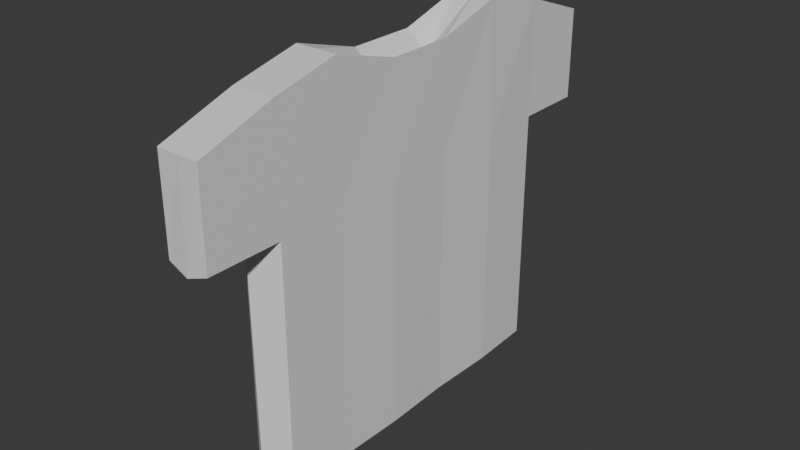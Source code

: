 # Source: shirt.blend  (saved by Blender 5.3.31; exported with 4.5.12 LTS)
import bpy
from mathutils import Matrix  # noqa: F401  (used for matrix-valued properties, if any)

bpy.ops.wm.read_factory_settings(use_empty=True)
scene = bpy.context.scene
scene.name = 'Scene'

# ---- collections
col_collection = bpy.data.collections.new('Collection'); scene.collection.children.link(col_collection)

# ---- materials (node trees are filled in below, after node groups)
mat_material = bpy.data.materials.new('Material')
mat_material.alpha_threshold = 0.0
mat_material.use_backface_culling_lightprobe_volume = False
mat_material.roughness = 0.5
mat_material.line_color = (0.0, 0.0, 0.0, 1.0)

# ---- material node trees
mat_material.use_nodes = True; mat_material.node_tree.nodes.clear()
_N = mat_material.node_tree.nodes; _L = mat_material.node_tree.links
n0 = _N.new('ShaderNodeOutputMaterial'); n0.name = 'Material Output'; n0.location = (200, 100)
n1 = _N.new('ShaderNodeBsdfPrincipled'); n1.name = 'Principled BSDF'; n1.location = (-200, 100)
_L.new(n1.outputs[0], n0.inputs[0])
n0.is_active_output = True

# ---- world
world_world = bpy.data.worlds.new('World'); scene.world = world_world
world_world.use_nodes = True; world_world.node_tree.nodes.clear()
_N = world_world.node_tree.nodes; _L = world_world.node_tree.links
n0 = _N.new('ShaderNodeOutputWorld'); n0.name = 'World Output'; n0.location = (200, 100)
n1 = _N.new('ShaderNodeBackground'); n1.name = 'Background'; n1.location = (-200, 100)
n1.inputs[0].default_value = (0.05088, 0.05088, 0.05088, 1.0)
_L.new(n1.outputs[0], n0.inputs[0])
n0.is_active_output = True
world_world.color = (0.05088, 0.05088, 0.05088)
world_world.sun_shadow_jitter_overblur = 0.0

# ---- meshes
me_cube = bpy.data.meshes.new('Cube')
me_cube.from_pydata([(-0.1248, 1.0, 1.148), (-0.1248, 1.0, -1.0), (-0.1248, -1.0, 1.148), (-0.1248, -1.0, -1.0), (0.1248, 1.0, 1.148), (0.1248, 1.0, -1.0), (0.1248, -1.0, 1.148), (0.1248, -1.0, -1.0), (-0.1248, 1.0, 0.4579), (0.1248, -1.0, 0.4579), (-0.1248, -1.0, 0.4579), (0.1248, 1.0, 0.4579), (0.1387, 0.6112, -1.0), (0.1248, 0.2, -1.0), (0.1304, -0.1982, -1.005), (0.1248, -0.6, -1.0), (-0.1248, 0.6, 1.24), (-0.1248, 0.2, 1.122), (-0.1248, -0.2, 1.122), (-0.1248, -0.6, 1.24), (0.1248, -0.6, 1.24), (0.1248, -0.2, 1.122), (0.1248, 0.2, 1.122), (0.1248, 0.6, 1.24), (-0.1248, -0.6, -1.0), (-0.1248, -0.2, -1.0), (-0.1248, 0.2, -1.0), (-0.1248, 0.6, -1.0), (-0.1248, 0.6, 0.4579), (-0.1248, 0.2, 0.4579), (-0.1248, -0.2, 0.4579), (-0.1248, -0.6, 0.4579), (0.1248, -0.6, 0.4579), (0.1304, -0.1982, 0.4529), (0.1248, 0.2, 0.4579), (0.1387, 0.6112, 0.4579), (0.1248, -1.439, 0.4579), (0.1248, -1.439, 1.0), (-0.1248, -1.439, 1.0), (-0.1248, -1.439, 0.4579), (0.1248, 1.418, 1.0), (-0.1248, 1.418, 1.0), (-0.1248, 1.418, 0.4579), (0.1248, 1.418, 0.4579), (-0.01779, 1.024, -1.01), (0.0, -1.0, 1.148), (-0.02625, -1.071, -0.9873), (0.0, 1.0, 1.148), (-0.01779, 1.024, 0.4483), (-0.02629, -1.082, 0.4275), (0.0, 0.6, -1.0), (0.0, 0.2, -1.0), (0.0, -0.2, -1.0), (0.0, -0.6, -1.0), (0.0, 0.6, 1.24), (0.0, 0.2, 1.02), (0.0, -0.2, 1.02), (0.0, -0.6, 1.24), (0.0, -1.439, 1.0), (-3.796e-05, -1.449, 0.4148), (0.0, 1.418, 1.0), (0.0, 1.418, 0.4579)], [], [(57, 20, 6, 45), (6, 9, 36, 37), (35, 23, 4, 11), (53, 24, 3, 46), (31, 19, 2, 10), (48, 11, 43, 61), (44, 48, 8, 1), (24, 31, 10, 3), (12, 35, 11, 5), (46, 49, 9, 7), (7, 9, 32, 15), (15, 32, 33, 14), (14, 33, 34, 13), (13, 34, 35, 12), (1, 8, 28, 27), (27, 28, 29, 26), (26, 29, 30, 25), (25, 30, 31, 24), (8, 0, 16, 28), (28, 16, 17, 29), (29, 17, 18, 30), (30, 18, 19, 31), (44, 1, 27, 50), (50, 27, 26, 51), (51, 26, 25, 52), (52, 25, 24, 53), (9, 6, 20, 32), (32, 20, 21, 33), (33, 21, 22, 34), (34, 22, 23, 35), (47, 4, 23, 54), (54, 23, 22, 55), (55, 22, 21, 56), (56, 21, 20, 57), (59, 58, 37, 36), (10, 2, 38, 39), (49, 10, 39, 59), (45, 6, 37, 58), (61, 60, 41, 42), (0, 8, 42, 41), (47, 0, 41, 60), (11, 4, 40, 43), (4, 47, 60, 40), (43, 40, 60, 61), (2, 45, 58, 38), (9, 49, 59, 36), (39, 38, 58, 59), (18, 56, 57, 19), (17, 55, 56, 18), (16, 54, 55, 17), (0, 47, 54, 16), (14, 52, 53, 15), (13, 51, 52, 14), (12, 50, 51, 13), (5, 44, 50, 12), (3, 10, 49, 46), (5, 11, 48, 44), (8, 48, 61, 42), (15, 53, 46, 7), (19, 57, 45, 2)])
_uv = me_cube.uv_layers.new(name='UVMap')
_uv.uv.foreach_set('vector', [0.75, 0.7, 0.875, 0.7, 0.875, 0.75, 0.75, 0.75, 0.625, 0.0, 0.5572, 0.0, 0.5572, 0.0, 0.625, 0.0, 0.5572, 0.2, 0.625, 0.2, 0.625, 0.25, 0.5572, 0.25, 0.25, 0.7, 0.375, 0.7, 0.375, 0.75, 0.25, 0.75, 0.5572, 0.7, 0.625, 0.7, 0.625, 0.75, 0.5572, 0.75, 0.5572, 0.375, 0.5572, 0.25, 0.5572, 0.25, 0.5572, 0.375, 0.375, 0.375, 0.5572, 0.375, 0.5572, 0.5, 0.375, 0.5, 0.375, 0.7, 0.5572, 0.7, 0.5572, 0.75, 0.375, 0.75, 0.375, 0.2, 0.5572, 0.2, 0.5572, 0.25, 0.375, 0.25, 0.375, 0.875, 0.5572, 0.875, 0.5572, 1.0, 0.375, 1.0, 0.375, 0.0, 0.5572, 0.0, 0.5572, 0.05, 0.375, 0.05, 0.375, 0.05, 0.5572, 0.05, 0.5572, 0.1, 0.375, 0.1, 0.375, 0.1, 0.5572, 0.1, 0.5572, 0.15, 0.375, 0.15, 0.375, 0.15, 0.5572, 0.15, 0.5572, 0.2, 0.375, 0.2, 0.375, 0.5, 0.5572, 0.5, 0.5572, 0.55, 0.375, 0.55, 0.375, 0.55, 0.5572, 0.55, 0.5572, 0.6, 0.375, 0.6, 0.375, 0.6, 0.5572, 0.6, 0.5572, 0.65, 0.375, 0.65, 0.375, 0.65, 0.5572, 0.65, 0.5572, 0.7, 0.375, 0.7, 0.5572, 0.5, 0.625, 0.5, 0.625, 0.55, 0.5572, 0.55, 0.5572, 0.55, 0.625, 0.55, 0.625, 0.6, 0.5572, 0.6, 0.5572, 0.6, 0.625, 0.6, 0.625, 0.65, 0.5572, 0.65, 0.5572, 0.65, 0.625, 0.65, 0.625, 0.7, 0.5572, 0.7, 0.25, 0.5, 0.375, 0.5, 0.375, 0.55, 0.25, 0.55, 0.25, 0.55, 0.375, 0.55, 0.375, 0.6, 0.25, 0.6, 0.25, 0.6, 0.375, 0.6, 0.375, 0.65, 0.25, 0.65, 0.25, 0.65, 0.375, 0.65, 0.375, 0.7, 0.25, 0.7, 0.5572, 0.0, 0.625, 0.0, 0.625, 0.05, 0.5572, 0.05, 0.5572, 0.05, 0.625, 0.05, 0.625, 0.1, 0.5572, 0.1, 0.5572, 0.1, 0.625, 0.1, 0.625, 0.15, 0.5572, 0.15, 0.5572, 0.15, 0.625, 0.15, 0.625, 0.2, 0.5572, 0.2, 0.75, 0.5, 0.875, 0.5, 0.875, 0.55, 0.75, 0.55, 0.75, 0.55, 0.875, 0.55, 0.875, 0.6, 0.75, 0.6, 0.75, 0.6, 0.875, 0.6, 0.875, 0.65, 0.75, 0.65, 0.75, 0.65, 0.875, 0.65, 0.875, 0.7, 0.75, 0.7, 0.5572, 0.875, 0.625, 0.875, 0.625, 1.0, 0.5572, 1.0, 0.5572, 0.75, 0.625, 0.75, 0.625, 0.75, 0.5572, 0.75, 0.5572, 0.875, 0.5572, 0.75, 0.5572, 0.75, 0.5572, 0.875, 0.75, 0.75, 0.875, 0.75, 0.875, 0.75, 0.75, 0.75, 0.5572, 0.375, 0.625, 0.375, 0.625, 0.5, 0.5572, 0.5, 0.625, 0.5, 0.5572, 0.5, 0.5572, 0.5, 0.625, 0.5, 0.75, 0.5, 0.625, 0.5, 0.625, 0.5, 0.75, 0.5, 0.5572, 0.25, 0.625, 0.25, 0.625, 0.25, 0.5572, 0.25, 0.875, 0.5, 0.75, 0.5, 0.75, 0.5, 0.875, 0.5, 0.5572, 0.25, 0.625, 0.25, 0.625, 0.375, 0.5572, 0.375, 0.625, 0.75, 0.75, 0.75, 0.75, 0.75, 0.625, 0.75, 0.5572, 1.0, 0.5572, 0.875, 0.5572, 0.875, 0.5572, 1.0, 0.5572, 0.75, 0.625, 0.75, 0.625, 0.875, 0.5572, 0.875, 0.625, 0.65, 0.75, 0.65, 0.75, 0.7, 0.625, 0.7, 0.625, 0.6, 0.75, 0.6, 0.75, 0.65, 0.625, 0.65, 0.625, 0.55, 0.75, 0.55, 0.75, 0.6, 0.625, 0.6, 0.625, 0.5, 0.75, 0.5, 0.75, 0.55, 0.625, 0.55, 0.125, 0.65, 0.25, 0.65, 0.25, 0.7, 0.125, 0.7, 0.125, 0.6, 0.25, 0.6, 0.25, 0.65, 0.125, 0.65, 0.125, 0.55, 0.25, 0.55, 0.25, 0.6, 0.125, 0.6, 0.125, 0.5, 0.25, 0.5, 0.25, 0.55, 0.125, 0.55, 0.375, 0.75, 0.5572, 0.75, 0.5572, 0.875, 0.375, 0.875, 0.375, 0.25, 0.5572, 0.25, 0.5572, 0.375, 0.375, 0.375, 0.5572, 0.5, 0.5572, 0.375, 0.5572, 0.375, 0.5572, 0.5, 0.125, 0.7, 0.25, 0.7, 0.25, 0.75, 0.125, 0.75, 0.625, 0.7, 0.75, 0.7, 0.75, 0.75, 0.625, 0.75])
me_cube.materials.append(mat_material)
me_cube.use_mirror_vertex_groups = False
me_cube.update()

# ---- objects
ob_shirt = bpy.data.objects.new('shirt', me_cube)

# ---- transforms, parenting, visibility, modifiers, constraints
ob_shirt.location = (0.0, 0.0, 0.0)
ob_shirt.lock_rotations_4d = False
ob_shirt.empty_display_type = 'ARROWS'
ob_shirt.lineart.crease_threshold = 0.0

# ---- collection membership
col_collection.objects.link(ob_shirt)

# ---- scene / render settings (as saved in the file)
scene.frame_start = 1; scene.frame_end = 250; scene.frame_set(1)
scene.render.engine = 'BLENDER_EEVEE_NEXT'
scene.render.bake_bias = 0.0
scene.render.bake_samples = 0
scene.cycles.sampling_pattern = 'TABULATED_SOBOL'
scene.eevee.use_volume_custom_range = False
scene.eevee.fast_gi_thickness_far = 0.0
bpy.context.view_layer.update()

# ---- added for rendering (the .blend has no active camera and no usable light): camera, sun
cam_auto = bpy.data.cameras.new('AutoCamera')
cam_auto.lens = 50.0
cam_auto.sensor_width = 36.0
cam_auto.clip_end = 1000.0
ob_auto_camera = bpy.data.objects.new('AutoCamera', cam_auto)
scene.collection.objects.link(ob_auto_camera)
ob_auto_camera.location = (3.38727, -4.07228, 2.81933)
ob_auto_camera.rotation_euler = (1.09748, -7.21219e-08, 0.694738)
scene.camera = ob_auto_camera
light_auto_sun = bpy.data.lights.new('AutoSun', 'SUN')
light_auto_sun.energy = 3.0
light_auto_sun.angle = 0.0523599
ob_auto_sun = bpy.data.objects.new('AutoSun', light_auto_sun)
scene.collection.objects.link(ob_auto_sun)
ob_auto_sun.rotation_euler = (0.872665, 0.174533, 0.523599)
bpy.context.view_layer.update()
